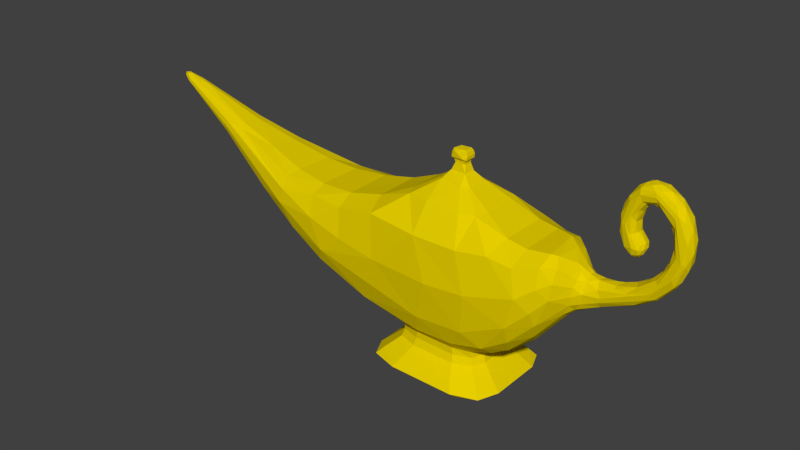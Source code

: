 # Source: lampara_magica.blend  (saved by Blender 2.79.0; exported with 4.5.12 LTS)
import bpy
from mathutils import Matrix  # noqa: F401  (used for matrix-valued properties, if any)

bpy.ops.wm.read_factory_settings(use_empty=True)
scene = bpy.context.scene
scene.name = 'Scene'

# ---- collections
col_collection_1 = bpy.data.collections.new('Collection 1'); scene.collection.children.link(col_collection_1)

# ---- materials (node trees are filled in below, after node groups)
mat_asdfwer453 = bpy.data.materials.new('asdfwer453')
mat_asdfwer453.alpha_threshold = 0.0
mat_asdfwer453.use_transparent_shadow = False
mat_asdfwer453.diffuse_color = (0.8, 0.6231, 0.0, 1.0)
mat_asdfwer453.roughness = 0.5

# ---- material node trees

# ---- world
world_world = bpy.data.worlds.new('World'); scene.world = world_world
world_world.color = (0.05088, 0.05088, 0.05088)
world_world.use_sun_shadow = False
world_world.sun_shadow_jitter_overblur = 0.0
world_world.cycles.sampling_method = 'MANUAL'

# ---- meshes
me_cube = bpy.data.meshes.new('Cube')
me_cube.from_pydata([(-1.117, 0.2259, -0.6701), (-1.129, -0.1794, -0.6767), (-2.145, -0.2144, -0.2734), (-2.145, 0.2108, -0.2735), (-0.3306, 0.5508, -0.6517), (-0.11, 0.7014, 0.08879), (0.441, 0.6839, 0.09352), (0.181, 0.5555, -0.6568), (1.02, 0.3038, 0.7005), (1.024, -0.3036, 0.7027), (1.29, -0.2645, 0.7183), (0.2478, -0.5515, -0.6501), (0.4849, -0.6814, 0.1065), (-0.7945, -0.6661, 0.09473), (-0.2266, -0.5547, -0.6594), (-0.6112, 0.2252, -0.7772), (0.4819, 0.2247, -0.7775), (0.1957, 0.4527, -0.7719), (0.1502, 0.4073, 0.908), (0.2181, -0.4173, 0.894), (-0.563, -0.2005, 0.894), (0.4575, -0.2016, 0.894), (-2.845, -0.1594, 0.7619), (-2.839, 0.1668, 0.7583), (-3.362, -0.1229, 0.9131), (-1.315, 0.6364, 0.1692), (-1.041, 0.5523, -0.5129), (-2.186, 0.5074, -0.01689), (-2.252, 0.5212, 0.4289), (-1.008, -0.5514, -0.5287), (-1.315, -0.6441, 0.1699), (-2.307, -0.5217, 0.442), (-2.186, -0.5134, -0.01625), (-1.401, -0.3158, 0.6115), (-1.404, 0.3026, 0.6151), (-2.265, 0.2244, 0.631), (-2.287, -0.2506, 0.6318), (-4.181, 0.01878, 1.215), (-4.303, 0.05731, 1.24), (-4.307, -0.05653, 1.242), (-2.752, 0.1772, 0.0844), (-2.769, -0.1795, 0.09576), (-3.654, -0.08436, 0.6776), (-3.65, 0.08493, 0.6755), (-2.717, 0.4137, 0.2698), (-3.652, 0.1962, 0.7846), (-3.62, 0.2029, 0.9209), (-2.762, -0.4091, 0.2965), (-3.582, -0.2099, 0.9056), (-3.637, -0.1988, 0.7763), (-4.547, -0.02897, 1.263), (-4.503, -0.03248, 1.291), (-4.51, 0.0288, 1.293), (-4.547, 0.02896, 1.263), (-4.387, -0.04924, 1.129), (-4.418, -0.06804, 1.244), (1.365, 0.3593, 0.06696), (1.372, 0.3776, 0.4565), (1.54, 0.1749, 0.4607), (1.512, 0.2131, 0.1786), (0.8564, 0.5106, -0.4561), (1.014, 0.5995, 0.2458), (1.237, 0.4947, 0.3894), (1.159, 0.4509, -0.1704), (1.08, -0.5942, 0.2465), (0.6462, -0.5303, -0.5659), (1.248, -0.428, -0.08729), (1.276, -0.5061, 0.3932), (0.6795, -0.2039, -0.7268), (0.6909, 0.1899, -0.725), (1.112, -0.1615, -0.4312), (1.772, -0.1176, 0.4092), (1.781, -0.1245, 0.2622), (2.086, -0.1136, 0.4778), (1.409, -0.4023, 0.462), (1.515, -0.2139, 0.1691), (1.546, -0.209, 0.3878), (1.49, 0.09009, 0.03317), (1.526, -0.08057, 0.05441), (1.377, 0.1352, 0.666), (1.497, -0.06487, 0.6063), (1.554, -0.07722, 0.5355), (1.535, 0.07319, 0.5518), (2.292, 0.04858, 0.6741), (2.29, -0.02769, 0.6815), (2.431, -0.04826, 0.8427), (2.393, 0.02785, 0.7994), (1.81, -0.0806, 0.2095), (2.182, 0.07623, 0.3651), (1.752, 0.08297, 0.4586), (1.74, -0.03088, 0.4777), (1.948, -0.05043, 0.4976), (2.006, 0.02809, 0.5258), (1.675, 0.1356, 0.2241), (1.78, 0.1238, 0.3905), (2.015, 0.1203, 0.4293), (2.564, -0.1144, 1.041), (2.624, -0.1202, 1.01), (2.661, -0.1045, 1.211), (2.302, 0.1132, 0.4835), (2.316, 0.1139, 0.6181), (2.551, 0.1142, 0.7671), (2.303, -0.1132, 0.4848), (2.407, -0.1134, 0.6982), (2.397, -0.04972, 0.4958), (2.327, 0.02789, 0.4348), (2.546, 0.02783, 0.6487), (2.571, -0.08142, 0.7149), (2.669, -0.02792, 1.358), (2.617, 0.07661, 1.437), (2.5, 0.04958, 1.605), (2.675, -0.02785, 0.9096), (2.675, 0.08022, 0.9763), (2.692, 0.04936, 1.231), (2.468, 0.02795, 0.9319), (2.499, -0.05147, 1.008), (2.521, -0.07732, 1.121), (2.532, 0.1144, 0.8989), (2.66, 0.1046, 1.211), (2.371, 0.02767, 1.449), (2.491, 0.02758, 1.231), (2.55, 0.1135, 1.269), (2.488, 0.1046, 1.568), (2.521, -0.1137, 1.352), (2.543, -0.1144, 1.483), (2.154, -0.1132, 1.525), (2.129, -0.122, 1.59), (2.026, -0.1144, 1.485), (2.382, 0.1136, 1.527), (2.231, 0.1021, 1.678), (2.318, -0.1133, 1.56), (2.292, -0.1143, 1.656), (2.416, -0.02806, 1.674), (2.217, 0.03075, 1.718), (2.222, -0.07288, 1.703), (2.111, 0.02748, 1.271), (2.098, -0.07679, 1.281), (2.115, -0.04877, 1.159), (2.113, 0.04931, 1.151), (2.071, -0.02781, 1.648), (2.06, 0.08139, 1.613), (1.939, 0.02661, 1.442), (1.941, -0.05112, 1.426), (2.195, 0.07726, 1.494), (2.128, 0.07671, 1.396), (2.14, 0.1221, 1.599), (2.175, 0.1127, 1.546), (1.976, 0.1052, 1.425), (2.158, -0.1126, 0.9948), (1.989, 0.1202, 1.301), (2.045, 0.1132, 1.293), (1.984, 0.1162, 1.172), (2.059, -0.1144, 1.334), (1.965, -0.1189, 1.236), (2.063, -0.1169, 1.143), (1.909, -0.03463, 1.281), (1.917, 0.03976, 1.138), (2.212, 0.02118, 0.9967), (2.144, -0.0254, 0.8838), (2.027, -0.0644, 0.9259), (2.082, 0.005062, 0.8805), (2.021, 0.09292, 0.9668), (2.152, 0.1045, 1.003), (2.084, 0.08908, 0.9264), (-0.3157, -0.4427, -0.8627), (-0.612, -0.2138, -0.8627), (-0.3157, 0.4427, -0.8627), (-0.2972, -0.449, -0.7696), (-0.3005, 0.4485, -0.7706), (0.4839, -0.2187, -0.7775), (-0.3358, 0.4701, -0.9605), (0.5151, 0.2281, -0.9593), (0.2271, -0.4774, -0.9609), (-0.6466, 0.2294, -0.9601), (0.4823, -0.214, -0.8627), (-0.612, 0.2138, -0.8627), (0.2119, -0.448, -0.8648), (0.7777, 0.3504, -1.204), (0.3656, -0.6964, -1.205), (-0.9286, 0.3343, -1.201), (0.3654, 0.6965, -1.205), (-0.6466, -0.2278, -0.9591), (-0.3358, -0.4701, -0.9605), (0.5151, -0.23, -0.9602), (0.2271, 0.4774, -0.9609), (-0.1429, -0.07226, 1.186), (0.05809, 0.06346, 1.184), (0.04686, -0.0812, 1.186), (0.4494, 0.233, 0.8985), (-0.5487, 0.2272, 0.9008), (-0.2136, -0.4067, 0.908), (-0.2914, 0.4127, 0.894), (0.02723, 0.04418, 1.278), (-0.006831, -0.06121, 1.278), (-0.1097, 0.05036, 1.278), (0.007235, 0.08711, 1.182), (-0.1366, 0.07116, 1.188), (-0.1162, -0.03075, 1.278), (-0.1031, -0.05503, 1.278), (0.02508, -0.04784, 1.278), (-0.8334, 0.337, -1.265), (0.4168, 0.3732, -1.277), (-0.4924, -0.3726, -1.277), (-0.4719, 0.6893, -1.202), (-0.9243, -0.3486, -1.204), (-0.4745, -0.6893, -1.202), (0.7816, -0.3351, -1.201), (-0.1552, -0.0453, 1.383), (-0.1331, 0.08143, 1.384), (0.06056, 0.06846, 1.384), (0.01498, -0.09437, 1.351), (0.009643, 0.07424, 1.435), (-0.1363, -0.04192, 1.434), (0.01531, -0.0471, 1.443), (0.06408, -0.06648, 1.383), (0.01463, 0.09245, 1.35), (-0.1575, 0.04561, 1.354), (-1.626, -0.2301, -0.5176), (-2.142, -0.001711, -0.3008), (-1.626, 0.2279, -0.5177), (0.4172, 0.6313, -0.3961), (1.36, -0.2266, 0.7072), (0.4331, -0.6301, -0.3948), (-0.02247, -0.7011, 0.07764), (0.4148, -0.3932, -0.7734), (-0.4962, -0.3528, 0.894), (0.3959, -0.3561, 0.894), (-1.691, 0.5569, -0.2603), (-2.406, 0.5206, 0.2834), (-1.799, 0.5977, 0.278), (-1.8, -0.6088, 0.279), (-2.384, -0.5351, 0.2762), (-1.691, -0.562, -0.2596), (-1.85, 0.2649, 0.5872), (-4.456, 0.0002255, 1.295), (-3.635, -6.555e-05, 0.6519), (-4.535, -6.389e-05, 1.228), (1.383, 0.3943, 0.2763), (1.211, 0.5091, 0.0984), (0.9654, -0.494, -0.3699), (1.225, -0.5145, 0.09339), (0.8763, -0.192, -0.6351), (1.388, -0.4174, 0.2669), (1.531, 0.0009685, 0.0503), (1.619, -0.003972, 0.4958), (1.652, 0.1559, 0.2956), (2.001, -0.08111, 1.53), (-0.9514, -0.3003, 0.7194), (-0.9632, 0.294, 0.7167), (-0.836, 0.6593, 0.09826), (-0.2152, 0.6448, 0.5862), (0.3421, 0.6369, 0.5823), (0.5049, 0.5333, -0.6183), (0.7799, 0.3001, 0.7381), (0.3421, -0.6371, 0.5823), (-1.135, -0.4233, -0.6066), (-2.159, -0.3955, -0.1818), (-2.159, 0.3912, -0.1821), (-1.135, 0.4217, -0.6067), (-1.953, 0.4658, 0.5257), (-1.383, 0.541, 0.5091), (-1.384, -0.5516, 0.5095), (-2.324, -0.4166, 0.5933), (-2.729, 0.3215, 0.1466), (-3.324, -0.2106, 0.8684), (-3.578, 0.1655, 0.6755), (0.9988, -0.5479, 0.5663), (1.214, 0.437, 0.6117), (0.979, 0.5403, 0.5675), (0.6978, 0.3842, -0.6702), (0.6978, -0.3842, -0.6702), (1.185, -0.3237, -0.2917), (1.631, 0.06447, 0.482), (1.637, -0.104, 0.4536), (1.625, -0.1691, 0.3211), (1.613, -0.1562, 0.1961), (1.459, -0.2042, 0.04062), (1.546, -0.1407, 0.1024), (1.561, -0.1628, 0.4637), (2.133, 0.02778, 0.5772), (2.19, -0.07936, 0.5845), (2.18, -0.08922, 0.3783), (1.946, -0.08978, 0.4722), (1.796, 0.09577, 0.2189), (1.944, 0.0902, 0.4719), (2.623, -0.02783, 0.7728), (2.596, 0.08262, 0.76), (2.383, 0.08915, 0.7382), (2.2, 0.0892, 0.5786), (2.389, -0.09017, 0.5184), (2.663, -0.09183, 0.9772), (2.494, -0.09082, 0.9193), (2.53, 0.08936, 1.089), (2.494, 0.09096, 0.9189), (2.495, 0.08869, 1.324), (2.141, -0.03054, 1.696), (2.147, 0.07526, 1.683), (2.272, 0.0889, 1.525), (2.377, 0.08934, 1.479), (2.341, -0.09027, 1.676), (2.123, -0.08931, 1.412), (2.191, -0.0877, 1.505), (1.954, -0.04264, 1.013), (1.95, 0.06904, 1.046), (2.082, 0.08948, 1.272), (2.172, 0.06719, 0.9338), (2.126, 0.05086, 0.8959), (2.176, -0.08329, 1.048), (-0.5379, 0.3779, -0.8627), (0.4196, 0.3782, -0.8627), (-0.7306, 0.527, -1.118), (-0.5379, -0.3779, -0.8627), (-0.808, 0.587, -1.205), (0.6792, 0.5874, -1.205), (0.3108, 0.6234, -1.113), (-0.2691, -0.08889, 1.074), (-0.2697, 0.08502, 1.074), (0.1484, -0.1347, 1.086), (0.06223, -0.1867, 1.073), (-0.2139, -0.1539, 1.087), (0.3959, 0.3553, 0.894), (-0.4962, 0.3493, 0.894), (-0.8432, -0.3514, -1.259), (0.3774, 0.6383, -1.259), (-0.483, 0.6297, -1.259), (0.7128, -0.345, -1.259), (0.7132, 0.3517, -1.259), (-0.483, -0.6297, -1.259), (0.6792, -0.5874, -1.205), (-0.808, -0.587, -1.205), (0.0548, -0.07104, 1.337), (-0.1445, -0.07461, 1.338), (-0.1285, 0.0655, 1.427), (-0.136, -0.07479, 1.405), (-1.621, -0.001038, -0.5401), (-0.1626, 0.6433, -0.4286), (1.233, 0.2302, 0.7155), (-0.1677, -0.6452, -0.4206), (-3.348, 0.09508, 0.9133), (-1.649, 0.6231, -0.07363), (-1.622, -0.6327, -0.08199), (-1.858, -0.2873, 0.5832), (-2.745, -0.001978, 0.04975), (-3.684, 0.2034, 0.8761), (-3.656, -0.2088, 0.8623), (-4.563, 4.733e-05, 1.29), (-4.328, -0.0001006, 1.078), (-4.449, 0.06897, 1.213), (-4.449, -0.06891, 1.213), (1.525, 0.223, 0.2995), (0.9523, 0.5863, -0.1544), (0.9777, -0.583, -0.1451), (0.8722, 0.1668, -0.6432), (1.81, -0.1291, 0.3294), (1.532, -0.2265, 0.2826), (1.445, -0.09039, -0.0211), (1.862, 0.0259, 0.2126), (1.872, 0.02895, 0.4924), (2.554, -0.1217, 0.8069), (2.353, 0.1222, 0.5789), (2.354, -0.1222, 0.5798), (2.446, 0.02785, 0.5346), (2.566, -0.02793, 1.546), (2.706, -0.02809, 1.115), (2.503, 0.02771, 1.085), (2.612, 0.1219, 0.988), (2.277, 0.02765, 1.496), (2.445, 0.02767, 1.357), (2.568, 0.1223, 1.386), (2.514, -0.1222, 1.452), (2.332, 0.1222, 1.619), (2.295, -0.1221, 1.609), (2.297, -0.02786, 1.716), (2.121, 0.0007383, 1.157), (2.01, 0.02807, 1.577), (2.143, -0.0282, 1.391), (2.101, -0.1278, 1.006), (2.005, -0.1245, 1.236), (1.915, -0.03957, 1.133), (2.189, -0.03128, 0.9308), (2.011, 0.01466, 0.9237), (2.201, -0.01955, 1.056), (2.12, 0.1105, 0.972), (-0.6137, -0.2212, -0.7772), (0.7773, -0.3, 0.7411), (0.1986, -0.4525, -0.7725), (-0.2183, -0.6456, 0.5862), (-1.647, -0.4276, -0.4307), (-1.647, 0.4245, -0.4309), (-1.839, -0.4988, 0.5188), (-3.411, 0.1939, 0.9039), (-3.574, -0.1665, 0.6729), (1.141, 0.1701, -0.397), (1.275, -0.4469, 0.623), (0.903, 0.3634, -0.5581), (0.9032, -0.3636, -0.5584), (1.458, 0.202, 0.04211), (1.415, -0.3291, 0.6266), (2.183, -0.03427, 0.3482), (2.383, -0.08924, 0.7376), (2.389, 0.09012, 0.5178), (2.61, -0.08995, 1.426), (2.438, -0.07732, 1.4), (2.202, -0.02761, 1.479), (2.271, -0.0797, 1.516), (2.34, 0.07658, 1.69), (2.096, -0.09058, 1.155), (1.923, 0.07699, 1.261), (1.946, -0.09833, 1.135), (2.162, -0.08946, 0.9352), (2.097, -0.1066, 0.9247), (-0.5331, -0.3893, -0.7761), (-0.874, -0.5849, 0.6137), (-0.5294, 0.3951, -0.7724), (-0.8739, 0.5797, 0.6136), (0.7152, -0.5892, 0.6231), (0.4171, 0.3888, -0.7765), (0.712, 0.5879, 0.6233), (-2.752, -0.3212, 0.1606), (-2.835, 0.3061, 0.7216), (-4.392, 0.04851, 1.132), (-4.422, 0.06577, 1.249), (1.386, 0.2707, 0.5981), (1.174, 0.3304, -0.3002), (1.629, 0.14, 0.4188), (1.547, 0.1397, 0.1039), (2.498, -0.07723, 1.273), (2.494, -0.09008, 1.582), (2.347, -0.0764, 1.487), (2.118, -0.09026, 1.652), (1.939, -0.09288, 1.323), (2.081, 0.1021, 1.138), (2.017, -0.1149, 0.9964), (2.187, 0.07283, 1.035), (2.113, -0.05726, 0.8866), (2.202, -0.06148, 0.9949), (0.2119, 0.448, -0.8648), (0.4823, 0.214, -0.8627), (0.4196, -0.3782, -0.8627), (-0.5644, 0.3984, -0.9502), (-0.5644, -0.3984, -0.9502), (0.4451, 0.3987, -0.9502), (0.4451, -0.3987, -0.9502), (0.3108, -0.6234, -1.113), (-0.7306, -0.527, -1.118), (0.6048, 0.5274, -1.118), (0.6048, -0.5274, -1.118), (0.06179, 0.1853, 1.073), (-0.2136, 0.1514, 1.087), (0.1606, 0.1297, 1.082), (-0.006979, 0.05939, 1.278), (-0.09612, 0.04464, 1.443), (-0.006126, 0.06457, 1.315), (-0.1178, -0.05506, 1.313), (-0.114, 0.0538, 1.312), (0.03342, 0.04427, 1.314), (0.02539, -0.06143, 1.313), (0.4189, -0.371, -1.277), (0.3767, -0.6388, -1.259), (-0.7401, 0.5429, -1.245), (-0.7401, -0.5429, -1.245), (0.6249, 0.5433, -1.245), (0.6249, -0.5433, -1.245), (-0.1328, 0.07662, 1.337), (0.05763, 0.06676, 1.337), (-0.09919, -0.08483, 1.423), (0.04937, -0.06478, 1.427), (0.04911, 0.05849, 1.425)], [], [(4, 335, 7), (26, 335, 4), (5, 335, 249), (7, 335, 220), (220, 252, 7), (9, 336, 8), (221, 79, 336), (14, 385, 11), (65, 222, 11), (337, 223, 13), (337, 29, 14), (175, 383, 15), (169, 437, 16), (318, 190, 19), (315, 189, 20), (21, 384, 188), (21, 317, 226), (338, 22, 23), (338, 390, 37), (25, 339, 229), (227, 339, 26), (44, 228, 27), (28, 259, 229), (340, 232, 29), (29, 337, 340), (231, 47, 32), (233, 259, 35), (37, 39, 24), (24, 39, 264), (38, 421, 52), (52, 234, 38), (39, 37, 234), (234, 51, 39), (43, 265, 40), (31, 262, 264), (264, 48, 31), (50, 236, 54), (54, 348, 50), (345, 50, 51), (51, 234, 345), (53, 345, 52), (347, 420, 53), (420, 265, 43), (391, 54, 42), (347, 343, 45), (344, 348, 49), (422, 58, 57), (334, 219, 0, 1), (60, 394, 269), (239, 351, 65), (67, 393, 64), (68, 169, 69), (69, 169, 16), (70, 352, 392), (71, 273, 274), (274, 353, 71), (102, 353, 72), (71, 353, 73), (73, 282, 71), (75, 242, 66), (75, 277, 275), (355, 392, 77), (77, 396, 425), (355, 243, 78), (80, 82, 79), (79, 221, 80), (221, 397, 80), (80, 397, 81), (273, 244, 81), (82, 80, 244), (244, 272, 82), (83, 287, 288), (288, 279, 83), (83, 279, 84), (84, 279, 280), (84, 399, 85), (287, 83, 86), (87, 277, 78), (78, 243, 87), (243, 77, 356), (88, 398, 356), (87, 356, 398), (90, 357, 89), (90, 244, 273), (273, 71, 90), (284, 357, 92), (94, 95, 245), (245, 424, 94), (94, 424, 89), (96, 116, 291), (96, 291, 103), (103, 358, 96), (96, 358, 97), (97, 123, 96), (359, 95, 100), (359, 100, 117), (117, 365, 359), (103, 280, 73), (73, 360, 103), (358, 360, 102), (398, 105, 104), (105, 88, 400), (400, 361, 105), (107, 289, 104), (109, 108, 113), (110, 362, 109), (109, 122, 110), (113, 363, 112), (112, 118, 113), (115, 364, 114), (115, 114, 85), (85, 291, 115), (364, 115, 116), (116, 120, 364), (121, 365, 117), (117, 292, 121), (118, 112, 365), (428, 366, 119), (119, 402, 428), (366, 428, 404), (404, 403, 366), (366, 403, 143), (143, 297, 366), (367, 294, 120), (426, 367, 120), (120, 116, 426), (367, 426, 402), (402, 119, 367), (128, 368, 121), (121, 294, 128), (122, 109, 368), (123, 402, 426), (123, 97, 369), (124, 98, 401), (124, 401, 427), (369, 130, 123), (125, 126, 152), (152, 300, 125), (146, 370, 128), (128, 297, 146), (370, 145, 129), (129, 405, 370), (130, 404, 428), (130, 369, 371), (131, 299, 134), (131, 126, 371), (405, 132, 110), (133, 372, 405), (405, 129, 133), (134, 372, 133), (135, 373, 138), (136, 406, 137), (139, 374, 246), (246, 429, 139), (139, 429, 295), (140, 374, 139), (147, 145, 149), (376, 148, 154), (410, 434, 409), (410, 409, 148), (148, 435, 307), (161, 303, 151), (377, 154, 152), (408, 432, 153), (155, 430, 142), (305, 379, 158), (158, 306, 305), (157, 379, 305), (435, 379, 157), (379, 409, 158), (159, 432, 302), (302, 380, 159), (380, 302, 303), (303, 161, 380), (410, 159, 434), (381, 373, 137), (382, 163, 161), (161, 151, 382), (162, 431, 433), (162, 433, 305), (162, 305, 382), (165, 383, 175), (203, 310, 170), (171, 206, 177), (177, 445, 171), (443, 446, 172), (173, 439, 310), (310, 179, 173), (173, 179, 181), (177, 325, 326), (179, 310, 312), (179, 200, 204), (181, 179, 204), (204, 444, 181), (182, 440, 444), (444, 205, 182), (183, 442, 446), (446, 206, 183), (183, 206, 171), (184, 441, 445), (445, 314, 184), (185, 198, 197), (187, 199, 193), (188, 384, 253), (190, 319, 225), (199, 456, 193), (216, 463, 454), (215, 464, 452), (198, 453, 197), (200, 459, 324), (201, 325, 457), (204, 200, 322), (205, 444, 329), (206, 446, 328), (206, 325, 177), (207, 331, 333), (207, 333, 212), (215, 463, 208), (214, 464, 209), (210, 330, 214), (330, 210, 456), (211, 451, 213), (211, 332, 451), (212, 333, 465), (465, 213, 212), (331, 210, 465), (216, 332, 208), (258, 0, 219, 388), (15, 0, 258, 413), (1, 0, 15, 383), (255, 1, 383, 411), (1, 217, 334), (217, 1, 255, 387), (217, 2, 218, 334), (387, 256, 2, 217), (41, 2, 256, 418), (342, 218, 2, 41), (218, 3, 219, 334), (342, 40, 3, 218), (257, 3, 40, 263), (388, 219, 3, 257), (168, 4, 7, 17), (413, 26, 4, 168), (250, 5, 249, 414), (5, 6, 220, 335), (250, 251, 6, 5), (416, 17, 7, 252), (251, 417, 6), (267, 268, 8, 336), (253, 8, 268, 417), (384, 9, 8, 253), (266, 9, 384, 415), (10, 336, 9), (393, 10, 9, 266), (397, 221, 10, 393), (10, 221, 336), (422, 267, 336, 79), (337, 14, 11, 222), (224, 65, 11, 385), (222, 12, 223, 337), (386, 223, 12, 254), (12, 415, 254), (411, 167, 14, 29), (13, 223, 386), (386, 412, 13), (308, 175, 15, 413), (167, 385, 14), (309, 416, 16, 437), (309, 436, 17, 416), (438, 224, 385, 176), (251, 18, 320, 417), (449, 320, 18, 447), (18, 251, 250), (386, 254, 19, 190), (226, 19, 254, 415), (317, 318, 19, 226), (225, 20, 247, 412), (20, 189, 247), (319, 315, 20, 225), (384, 21, 226, 415), (317, 21, 188, 449), (390, 338, 23, 419), (22, 338, 24), (22, 24, 264), (264, 262, 22), (260, 25, 229, 259), (338, 37, 24), (414, 249, 25, 260), (339, 25, 249, 335), (388, 227, 26, 258), (26, 339, 335), (26, 413, 258), (339, 227, 27, 228), (257, 27, 227, 388), (263, 44, 27, 257), (228, 28, 229, 339), (387, 255, 29, 232), (28, 419, 259), (13, 30, 340, 337), (255, 411, 29), (30, 230, 340), (412, 261, 30, 13), (230, 30, 261, 389), (230, 31, 231, 340), (389, 262, 31, 230), (340, 231, 32, 232), (418, 256, 32, 47), (232, 32, 256, 387), (389, 261, 33, 341), (247, 33, 261, 412), (33, 34, 233, 341), (248, 34, 33, 247), (260, 34, 248, 414), (259, 233, 34, 260), (341, 233, 35, 36), (419, 23, 35, 259), (36, 35, 23, 22), (341, 36, 262, 389), (36, 22, 262), (41, 42, 235, 342), (37, 390, 38), (38, 234, 37), (40, 265, 263), (418, 391, 41), (235, 43, 40, 342), (42, 41, 391), (343, 46, 28, 228), (419, 28, 46, 390), (228, 44, 45, 343), (265, 45, 44, 263), (49, 47, 231, 344), (391, 418, 47, 49), (344, 231, 31, 48), (348, 55, 51, 50), (50, 345, 236), (347, 53, 52, 421), (52, 345, 234), (346, 420, 43, 235), (236, 345, 53), (53, 420, 236), (346, 235, 42, 54), (347, 421, 46, 343), (54, 236, 346), (346, 236, 420), (390, 46, 421, 38), (420, 347, 45, 265), (54, 391, 49, 348), (348, 344, 48, 55), (55, 48, 264, 39), (59, 56, 237, 349), (55, 39, 51), (237, 57, 58, 349), (56, 59, 396), (396, 423, 56), (349, 58, 424, 245), (93, 59, 349, 245), (252, 60, 269, 416), (59, 93, 425), (425, 396, 59), (220, 350, 60, 252), (6, 61, 350, 220), (417, 268, 61, 6), (61, 62, 238, 350), (268, 267, 61), (57, 62, 267, 422), (62, 61, 267), (237, 238, 62, 57), (350, 238, 63, 60), (56, 63, 238, 237), (60, 63, 423, 394), (63, 56, 423), (415, 12, 64, 266), (64, 393, 266), (351, 64, 12, 222), (395, 239, 65, 270), (65, 351, 222), (65, 224, 270), (351, 239, 66, 240), (271, 66, 239, 395), (240, 67, 64, 351), (66, 242, 240), (242, 74, 67, 240), (393, 67, 74, 397), (352, 241, 68, 69), (270, 68, 241, 395), (169, 68, 270, 224), (269, 69, 16, 416), (352, 69, 269, 394), (394, 423, 392, 352), (395, 241, 70, 271), (241, 352, 70), (274, 275, 72, 353), (87, 72, 275, 277), (281, 102, 72, 87), (76, 74, 242, 354), (102, 360, 353), (73, 353, 360), (73, 280, 282), (276, 75, 66, 271), (74, 76, 397), (75, 354, 242), (354, 75, 275, 274), (75, 276, 277), (273, 278, 76, 274), (76, 354, 274), (271, 70, 355, 276), (278, 397, 76), (423, 396, 77, 392), (70, 392, 355), (276, 355, 78, 277), (243, 355, 77), (424, 58, 82, 272), (79, 82, 422), (81, 244, 80), (81, 397, 278), (81, 278, 273), (293, 287, 86, 114), (58, 422, 82), (84, 280, 399), (85, 86, 84), (85, 399, 291), (85, 114, 86), (86, 83, 84), (425, 283, 356, 77), (87, 243, 356), (244, 90, 89, 272), (88, 356, 283), (398, 281, 87), (89, 357, 284), (89, 424, 272), (282, 91, 90, 71), (91, 357, 90), (92, 91, 280, 279), (91, 92, 357), (91, 282, 280), (288, 284, 92, 279), (93, 99, 88, 283), (245, 95, 93), (283, 425, 93), (89, 284, 94), (95, 94, 284), (284, 288, 95), (99, 93, 95), (95, 359, 99), (290, 97, 358, 107), (426, 116, 96, 123), (98, 97, 290), (99, 101, 286, 400), (400, 88, 99), (100, 95, 288), (288, 287, 100), (117, 100, 287), (287, 293, 117), (101, 99, 359), (359, 365, 101), (107, 358, 102, 289), (103, 399, 280), (102, 281, 289), (281, 398, 104, 289), (103, 360, 358), (103, 291, 399), (104, 105, 361), (400, 286, 106, 361), (105, 398, 88), (106, 107, 104, 361), (106, 286, 285), (107, 285, 111, 290), (107, 106, 285), (108, 362, 401), (401, 98, 108), (109, 362, 108), (113, 118, 109), (110, 132, 362), (362, 132, 427), (427, 401, 362), (111, 363, 290), (286, 112, 111, 285), (112, 363, 111), (293, 114, 364, 292), (113, 108, 363), (363, 108, 98), (98, 290, 363), (292, 364, 120, 294), (291, 116, 115), (101, 365, 112, 286), (298, 119, 366, 297), (117, 293, 292), (121, 292, 294), (121, 368, 365), (118, 365, 368), (294, 367, 119, 298), (404, 301, 403), (98, 124, 369, 97), (368, 109, 118), (128, 294, 298), (128, 370, 368), (122, 368, 370), (428, 402, 123, 130), (246, 127, 126, 429), (125, 300, 301), (430, 153, 127, 246), (126, 127, 153, 377), (124, 131, 371, 369), (152, 126, 377), (152, 136, 300), (370, 405, 122), (128, 298, 297), (146, 297, 143), (146, 145, 370), (129, 145, 296), (427, 299, 131, 124), (429, 126, 131, 134), (125, 130, 371, 126), (301, 404, 130, 125), (304, 135, 138, 431), (132, 372, 299), (299, 427, 132), (405, 372, 132), (110, 122, 405), (133, 129, 296), (296, 295, 133), (134, 133, 295), (295, 429, 134), (134, 299, 372), (135, 136, 137, 373), (296, 140, 139, 295), (140, 147, 141, 374), (141, 142, 246, 374), (144, 143, 403, 375), (142, 430, 246), (300, 375, 403, 301), (146, 150, 149, 145), (375, 300, 136), (136, 135, 375), (144, 375, 135), (144, 135, 304), (145, 147, 140), (140, 296, 145), (143, 144, 146), (307, 406, 154, 148), (150, 146, 144), (144, 304, 150), (150, 431, 151, 149), (432, 410, 376), (148, 376, 410), (148, 409, 435), (149, 151, 407), (407, 147, 149), (304, 431, 150), (136, 152, 154, 406), (151, 303, 407), (376, 377, 153, 432), (153, 430, 408), (430, 155, 378, 408), (377, 376, 154), (155, 407, 156, 378), (142, 141, 155), (378, 156, 303, 302), (407, 155, 141), (407, 141, 147), (156, 407, 303), (408, 378, 302, 432), (163, 160, 380, 161), (157, 305, 433), (435, 409, 379), (158, 409, 434), (159, 410, 432), (160, 434, 159, 380), (160, 163, 306), (306, 158, 160), (381, 433, 138, 373), (160, 158, 434), (307, 381, 137, 406), (138, 433, 431), (431, 162, 382, 151), (381, 307, 435), (435, 157, 381), (433, 381, 157), (306, 163, 382, 305), (182, 164, 311, 440), (172, 176, 164, 182), (311, 165, 181, 440), (165, 175, 181), (184, 170, 166, 436), (308, 166, 170, 439), (309, 437, 171, 441), (311, 164, 167, 411), (385, 167, 164, 176), (166, 168, 17, 436), (308, 413, 168, 166), (438, 174, 169, 224), (311, 411, 383, 165), (174, 437, 169), (314, 203, 170, 184), (170, 310, 439), (183, 174, 438, 442), (171, 445, 441), (172, 446, 442), (171, 437, 174, 183), (184, 436, 309, 441), (173, 175, 308, 439), (438, 176, 172, 442), (175, 173, 181), (313, 177, 326, 461), (177, 313, 445), (446, 443, 178, 328), (328, 178, 458, 462), (200, 179, 312, 459), (445, 313, 180, 314), (323, 180, 313, 461), (443, 172, 182, 205), (181, 444, 440), (447, 448, 196, 195), (315, 319, 185), (195, 196, 194, 450), (320, 188, 253, 417), (318, 317, 187), (248, 189, 321, 414), (188, 320, 449), (448, 321, 189, 316), (189, 248, 247), (189, 315, 316), (386, 190, 225, 412), (321, 191, 250, 414), (190, 318, 319), (191, 18, 250), (18, 191, 448, 447), (191, 321, 448), (453, 454, 194, 197), (192, 450, 452, 455), (318, 187, 185, 319), (198, 185, 187, 193), (449, 186, 187, 317), (199, 187, 186, 192), (447, 195, 186, 449), (192, 186, 195, 450), (315, 185, 196, 316), (196, 448, 316), (194, 196, 185, 197), (331, 216, 454, 453), (464, 330, 456, 455), (452, 464, 455), (210, 331, 453, 456), (452, 450, 194, 454), (456, 453, 198, 193), (455, 456, 199, 192), (457, 202, 200, 201), (201, 200, 324, 323), (461, 326, 201, 323), (462, 458, 457, 325), (326, 325, 201), (327, 202, 457, 458), (460, 322, 202, 327), (323, 324, 203, 180), (322, 200, 202), (203, 312, 310), (203, 314, 180), (459, 312, 203, 324), (329, 204, 322, 460), (204, 329, 444), (460, 327, 205, 329), (178, 443, 205), (458, 178, 205, 327), (325, 206, 328, 462), (211, 215, 208, 332), (466, 214, 209, 467), (215, 452, 454, 463), (210, 214, 466), (210, 466, 465), (467, 211, 213, 466), (467, 209, 215, 211), (332, 212, 451), (212, 213, 451), (213, 465, 466), (465, 333, 331), (330, 464, 214), (215, 209, 464), (212, 332, 216, 207), (216, 208, 463), (216, 331, 207)])
me_cube.materials.append(mat_asdfwer453)
me_cube.use_remesh_preserve_volume = False
me_cube.use_remesh_preserve_attributes = False
me_cube.use_mirror_vertex_groups = False
me_cube.update()

# ---- objects
ob_cube = bpy.data.objects.new('Cube', me_cube)

# ---- transforms, parenting, visibility, modifiers, constraints
ob_cube.location = (0.0, 0.0, 0.0)
ob_cube.lineart.crease_threshold = 0.0

# ---- collection membership
col_collection_1.objects.link(ob_cube)

# ---- scene / render settings (as saved in the file)
scene.frame_start = 1; scene.frame_end = 250; scene.frame_set(35)
scene.render.engine = 'BLENDER_EEVEE_NEXT'
scene.render.resolution_percentage = 50
scene.render.dither_intensity = 0.0
scene.cycles.use_denoising = False
scene.cycles.samples = 128
scene.cycles.sampling_pattern = 'TABULATED_SOBOL'
scene.cycles.use_adaptive_sampling = False
scene.cycles.use_light_tree = False
scene.cycles.blur_glossy = 0.0
scene.cycles.sample_clamp_indirect = 0.0
scene.view_settings.view_transform = 'Standard'
bpy.context.view_layer.update()

# ---- added for rendering (the .blend has no active camera and no usable light): camera, sun
cam_auto = bpy.data.cameras.new('AutoCamera')
cam_auto.lens = 50.0
cam_auto.sensor_width = 36.0
cam_auto.clip_end = 1000.0
ob_auto_camera = bpy.data.objects.new('AutoCamera', cam_auto)
scene.collection.objects.link(ob_auto_camera)
ob_auto_camera.location = (6.46006, -8.86605, 6.13127)
ob_auto_camera.rotation_euler = (1.09748, -7.21219e-08, 0.694738)
scene.camera = ob_auto_camera
light_auto_sun = bpy.data.lights.new('AutoSun', 'SUN')
light_auto_sun.energy = 3.0
light_auto_sun.angle = 0.0523599
ob_auto_sun = bpy.data.objects.new('AutoSun', light_auto_sun)
scene.collection.objects.link(ob_auto_sun)
ob_auto_sun.rotation_euler = (0.872665, 0.174533, 0.523599)
bpy.context.view_layer.update()
